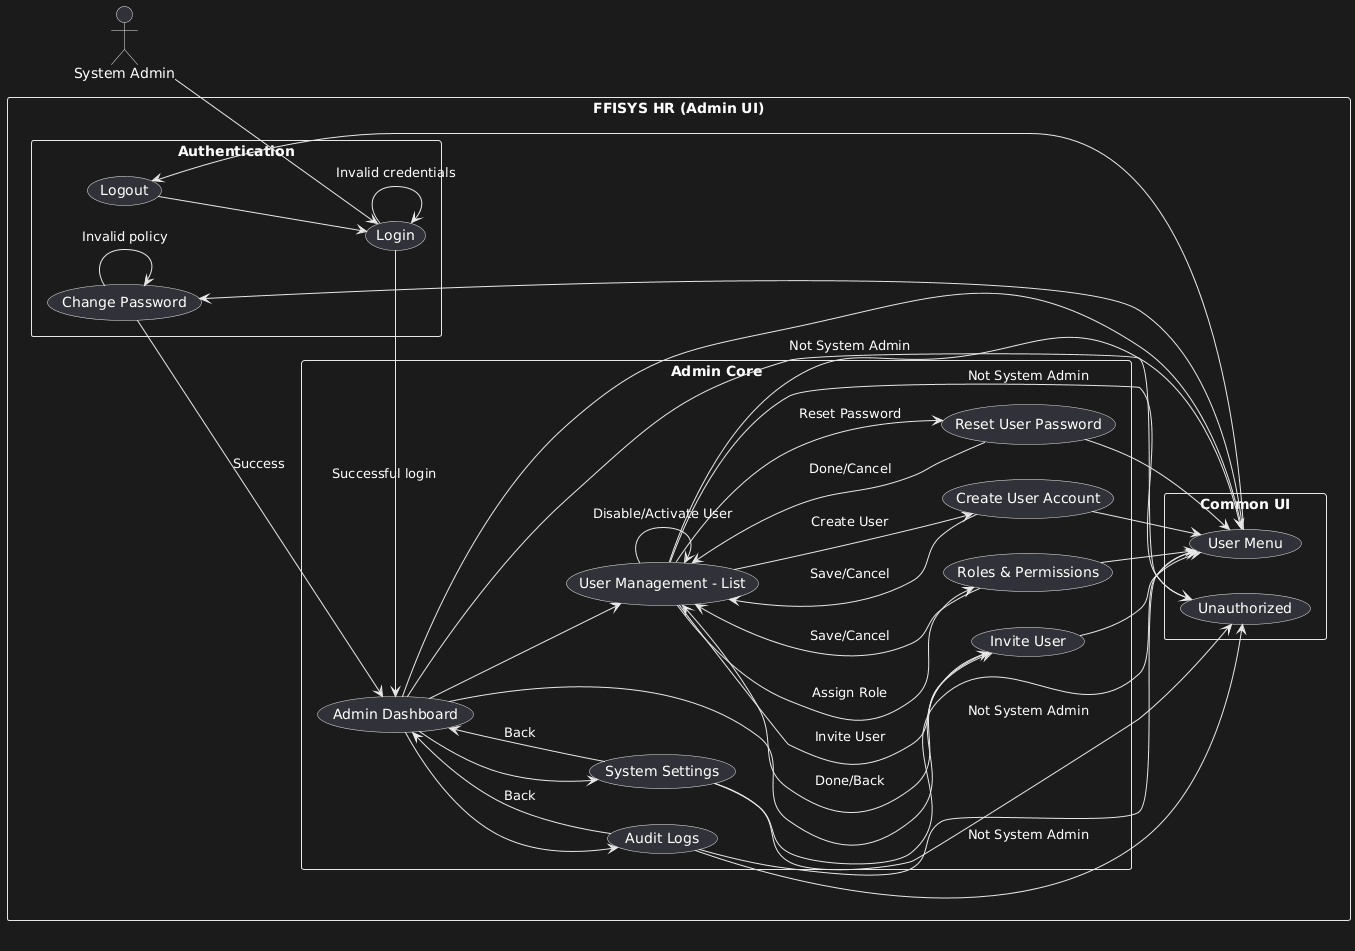

The diagram above was rendered by PlantUML. Its source (embedded in the PNG):
@startuml
left to right direction
skinparam packageStyle rectangle
skinparam shadowing false

actor "System Admin" as Admin

rectangle "FFISYS HR (Admin UI)" {

  package "Authentication" {
    (Login) as S_Login
    (Change Password) as S_ChangePwd
    (Logout) as S_Logout
  }

  package "Admin Core" {
    (Admin Dashboard) as S_Dashboard
    (User Management - List) as S_UserList
    (Create User Account) as S_CreateUser
    (Invite User) as S_InviteUser
    (Roles & Permissions) as S_Roles
    (Reset User Password) as S_ResetPwd
    (Audit Logs) as S_Audit
    (System Settings) as S_Settings
  }

  package "Common UI" {
    (User Menu) as S_UserMenu
    (Unauthorized) as S_Unauthorized
  }

  ' Entry
  Admin --> S_Login

  ' After login
  S_Login --> S_Dashboard : Successful login
  S_Login --> S_Login : Invalid credentials

  ' Dashboard navigation
  S_Dashboard --> S_UserList
  S_Dashboard --> S_InviteUser
  S_Dashboard --> S_Audit
  S_Dashboard --> S_Settings

  ' User Management flows
  S_UserList --> S_CreateUser : "Create User"
  S_UserList --> S_InviteUser : "Invite User"
  S_UserList --> S_Roles : "Assign Role"
  S_UserList --> S_ResetPwd : "Reset Password"
  S_UserList --> S_UserList : "Disable/Activate User"

  ' Back navigation
  S_CreateUser --> S_UserList : Save/Cancel
  S_InviteUser --> S_UserList : Done/Back
  S_Roles --> S_UserList : Save/Cancel
  S_ResetPwd --> S_UserList : Done/Cancel

  ' Audit logs & settings back
  S_Audit --> S_Dashboard : Back
  S_Settings --> S_Dashboard : Back

  ' User menu available everywhere after login
  S_Dashboard --> S_UserMenu
  S_UserList --> S_UserMenu
  S_CreateUser --> S_UserMenu
  S_InviteUser --> S_UserMenu
  S_Roles --> S_UserMenu
  S_ResetPwd --> S_UserMenu
  S_Audit --> S_UserMenu
  S_Settings --> S_UserMenu

  ' User menu options
  S_UserMenu --> S_ChangePwd
  S_UserMenu --> S_Logout

  ' Change password
  S_ChangePwd --> S_Dashboard : Success
  S_ChangePwd --> S_ChangePwd : Invalid policy

  ' Logout returns to login
  S_Logout --> S_Login

  ' RBAC guard (if not admin)
  S_Dashboard --> S_Unauthorized : Not System Admin
  S_UserList --> S_Unauthorized : Not System Admin
  S_Audit --> S_Unauthorized : Not System Admin
  S_Settings --> S_Unauthorized : Not System Admin
}
@enduml